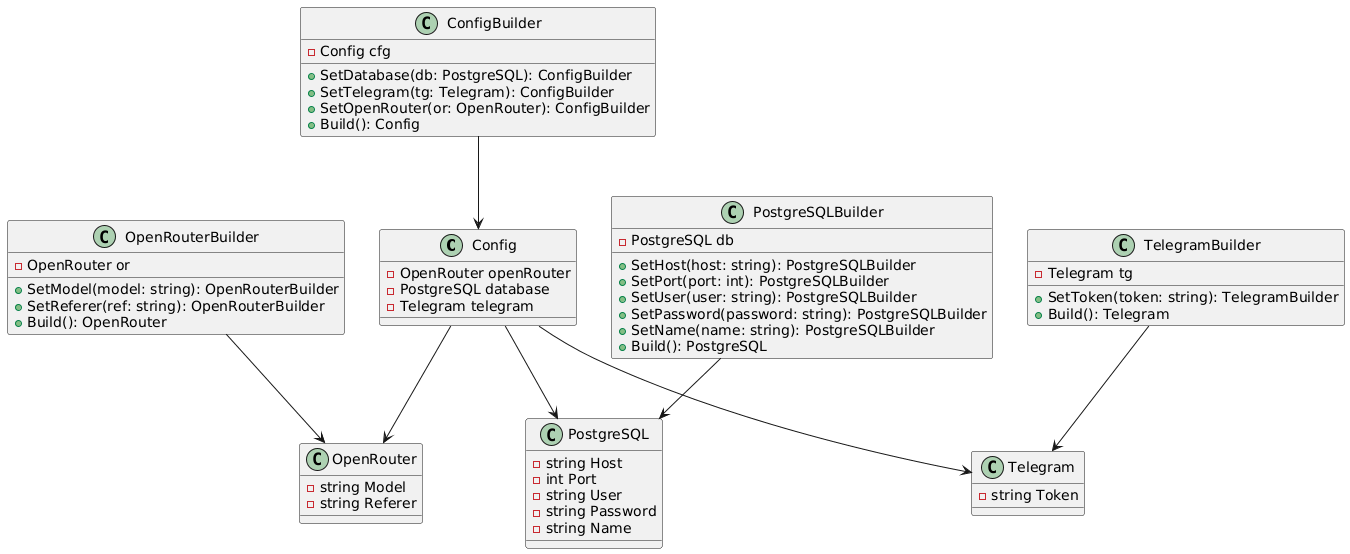

The diagram above was rendered by PlantUML. Its source (embedded in the PNG):
@startuml
class Config {
  - OpenRouter openRouter
  - PostgreSQL database
  - Telegram telegram
}

class OpenRouter {
  - string Model
  - string Referer
}

class PostgreSQL {
  - string Host
  - int Port
  - string User
  - string Password
  - string Name
}

class Telegram {
  - string Token
}

class ConfigBuilder {
  - Config cfg
  + SetDatabase(db: PostgreSQL): ConfigBuilder
  + SetTelegram(tg: Telegram): ConfigBuilder
  + SetOpenRouter(or: OpenRouter): ConfigBuilder
  + Build(): Config
}

class PostgreSQLBuilder {
  - PostgreSQL db
  + SetHost(host: string): PostgreSQLBuilder
  + SetPort(port: int): PostgreSQLBuilder
  + SetUser(user: string): PostgreSQLBuilder
  + SetPassword(password: string): PostgreSQLBuilder
  + SetName(name: string): PostgreSQLBuilder
  + Build(): PostgreSQL
}

class TelegramBuilder {
  - Telegram tg
  + SetToken(token: string): TelegramBuilder
  + Build(): Telegram
}

class OpenRouterBuilder {
  - OpenRouter or
  + SetModel(model: string): OpenRouterBuilder
  + SetReferer(ref: string): OpenRouterBuilder
  + Build(): OpenRouter
}

ConfigBuilder --> Config
PostgreSQLBuilder --> PostgreSQL
TelegramBuilder --> Telegram
OpenRouterBuilder --> OpenRouter

Config --> PostgreSQL
Config --> Telegram
Config --> OpenRouter
@enduml